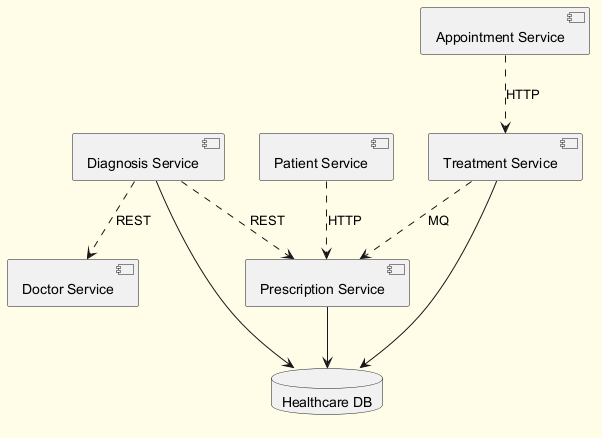

The diagram above was rendered by PlantUML. Its source (embedded in the PNG):
@startuml
skinparam backgroundColor #FFFDE7
skinparam classBackgroundColor #FFF9C4
skinparam classBorderColor #F57F17
component "Doctor Service" as C_DoctorService
component "Appointment Service" as C_AppointmentService
component "Diagnosis Service" as C_DiagnosisService
component "Treatment Service" as C_TreatmentService
component "Patient Service" as C_PatientService
component "Prescription Service" as C_PrescriptionService
database "Healthcare DB" as DB_healthcare
C_DiagnosisService --> DB_healthcare
C_TreatmentService --> DB_healthcare
C_PrescriptionService --> DB_healthcare
C_DiagnosisService ..> C_PrescriptionService : REST
C_DiagnosisService ..> C_DoctorService : REST
C_TreatmentService ..> C_PrescriptionService : MQ
C_PatientService ..> C_PrescriptionService : HTTP
C_AppointmentService ..> C_TreatmentService : HTTP
@enduml